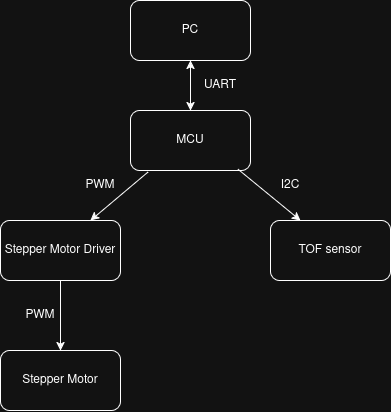

The diagram above was exported from draw.io. Its source (the exported page's mxGraphModel, read from the mxfile embedded in the PNG):
<mxGraphModel dx="875" dy="466" grid="1" gridSize="10" guides="1" tooltips="1" connect="1" arrows="1" fold="1" page="1" pageScale="1" pageWidth="850" pageHeight="1100" math="0" shadow="0">
  <root>
    <mxCell id="0" />
    <mxCell id="1" parent="0" />
    <mxCell id="gPJORjrX8Zfpzj4x8qQP-1" parent="1" style="rounded=1;whiteSpace=wrap;html=1;" value="PC" vertex="1">
      <mxGeometry height="60" width="120" x="350" y="30" as="geometry" />
    </mxCell>
    <mxCell id="gPJORjrX8Zfpzj4x8qQP-2" parent="1" style="rounded=1;whiteSpace=wrap;html=1;" value="MCU" vertex="1">
      <mxGeometry height="60" width="120" x="350" y="140" as="geometry" />
    </mxCell>
    <mxCell id="gPJORjrX8Zfpzj4x8qQP-3" parent="1" style="rounded=1;whiteSpace=wrap;html=1;" value="Stepper Motor Driver" vertex="1">
      <mxGeometry height="60" width="120" x="220" y="250" as="geometry" />
    </mxCell>
    <mxCell id="gPJORjrX8Zfpzj4x8qQP-5" parent="1" style="rounded=1;whiteSpace=wrap;html=1;" value="TOF sensor" vertex="1">
      <mxGeometry height="60" width="120" x="490" y="250" as="geometry" />
    </mxCell>
    <mxCell id="gPJORjrX8Zfpzj4x8qQP-6" parent="1" style="rounded=1;whiteSpace=wrap;html=1;" value="Stepper Motor" vertex="1">
      <mxGeometry height="60" width="120" x="220" y="380" as="geometry" />
    </mxCell>
    <mxCell id="gPJORjrX8Zfpzj4x8qQP-7" edge="1" parent="1" source="gPJORjrX8Zfpzj4x8qQP-2" style="endArrow=classic;startArrow=classic;html=1;rounded=0;entryX=0.5;entryY=1;entryDx=0;entryDy=0;" target="gPJORjrX8Zfpzj4x8qQP-1" value="">
      <mxGeometry height="50" relative="1" width="50" as="geometry">
        <mxPoint x="630" y="200" as="sourcePoint" />
        <mxPoint x="680" y="150" as="targetPoint" />
      </mxGeometry>
    </mxCell>
    <mxCell id="gPJORjrX8Zfpzj4x8qQP-8" parent="1" style="text;html=1;whiteSpace=wrap;strokeColor=none;fillColor=none;align=center;verticalAlign=middle;rounded=0;" value="UART" vertex="1">
      <mxGeometry height="30" width="60" x="410" y="100" as="geometry" />
    </mxCell>
    <mxCell id="gPJORjrX8Zfpzj4x8qQP-10" edge="1" parent="1" source="gPJORjrX8Zfpzj4x8qQP-2" style="endArrow=classic;html=1;rounded=0;entryX=0.75;entryY=0;entryDx=0;entryDy=0;exitX=0.147;exitY=1.024;exitDx=0;exitDy=0;exitPerimeter=0;" target="gPJORjrX8Zfpzj4x8qQP-3" value="">
      <mxGeometry height="50" relative="1" width="50" as="geometry">
        <mxPoint x="260" y="240" as="sourcePoint" />
        <mxPoint x="310" y="190" as="targetPoint" />
      </mxGeometry>
    </mxCell>
    <mxCell id="gPJORjrX8Zfpzj4x8qQP-11" edge="1" parent="1" source="gPJORjrX8Zfpzj4x8qQP-2" style="endArrow=classic;html=1;rounded=0;entryX=0.25;entryY=0;entryDx=0;entryDy=0;exitX=0.896;exitY=0.979;exitDx=0;exitDy=0;exitPerimeter=0;" target="gPJORjrX8Zfpzj4x8qQP-5" value="">
      <mxGeometry height="50" relative="1" width="50" as="geometry">
        <mxPoint x="420" y="300" as="sourcePoint" />
        <mxPoint x="470" y="250" as="targetPoint" />
      </mxGeometry>
    </mxCell>
    <mxCell id="gPJORjrX8Zfpzj4x8qQP-12" parent="1" style="text;html=1;whiteSpace=wrap;strokeColor=none;fillColor=none;align=center;verticalAlign=middle;rounded=0;" value="I2C" vertex="1">
      <mxGeometry height="30" width="60" x="480" y="200" as="geometry" />
    </mxCell>
    <mxCell id="gPJORjrX8Zfpzj4x8qQP-13" parent="1" style="text;html=1;whiteSpace=wrap;strokeColor=none;fillColor=none;align=center;verticalAlign=middle;rounded=0;" value="PWM" vertex="1">
      <mxGeometry height="30" width="60" x="290" y="200" as="geometry" />
    </mxCell>
    <mxCell id="gPJORjrX8Zfpzj4x8qQP-14" edge="1" parent="1" source="gPJORjrX8Zfpzj4x8qQP-3" style="endArrow=classic;html=1;rounded=0;exitX=0.5;exitY=1;exitDx=0;exitDy=0;entryX=0.5;entryY=0;entryDx=0;entryDy=0;" target="gPJORjrX8Zfpzj4x8qQP-6" value="">
      <mxGeometry height="50" relative="1" width="50" as="geometry">
        <mxPoint x="140" y="390" as="sourcePoint" />
        <mxPoint x="190" y="340" as="targetPoint" />
      </mxGeometry>
    </mxCell>
    <mxCell id="gPJORjrX8Zfpzj4x8qQP-15" parent="1" style="text;html=1;whiteSpace=wrap;strokeColor=none;fillColor=none;align=center;verticalAlign=middle;rounded=0;" value="PWM" vertex="1">
      <mxGeometry height="30" width="60" x="230" y="330" as="geometry" />
    </mxCell>
  </root>
</mxGraphModel>